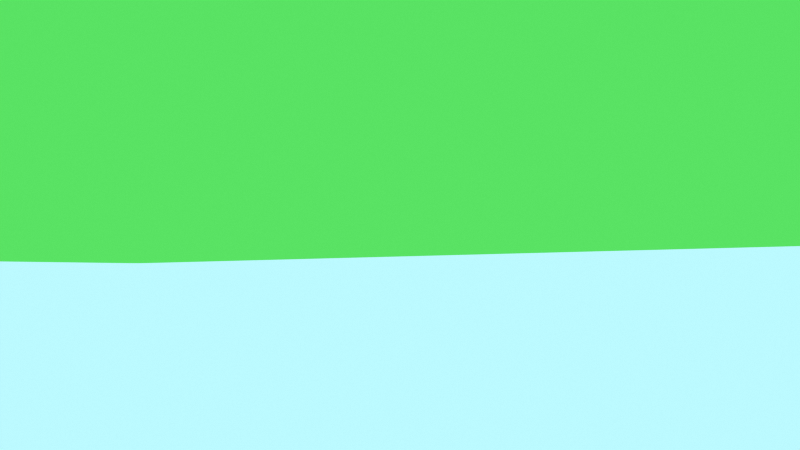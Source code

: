 # Source: 24.blend  (saved by Blender 2.72.0; exported with 4.5.12 LTS)
import bpy
from mathutils import Matrix  # noqa: F401  (used for matrix-valued properties, if any)

bpy.ops.wm.read_factory_settings(use_empty=True)
scene = bpy.context.scene
scene.name = 'Scene'

# ---- collections
col_collection_1 = bpy.data.collections.new('Collection 1'); scene.collection.children.link(col_collection_1)

# ---- materials (node trees are filled in below, after node groups)
mat_material_001 = bpy.data.materials.new('Material.001')
mat_material_001.alpha_threshold = 0.0
mat_material_001.use_transparent_shadow = False
mat_material_001.roughness = 0.5
mat_material_001.specular_intensity = 0.0
mat_material_001.line_color = (0.0, 0.0, 0.0, 1.0)
mat_material = bpy.data.materials.new('Material')
mat_material.alpha_threshold = 0.0
mat_material.use_transparent_shadow = False
mat_material.diffuse_color = (0.2013, 0.8, 0.1263, 1.0)
mat_material.roughness = 0.5
mat_material.specular_intensity = 0.0
mat_material.line_color = (0.0, 0.0, 0.0, 1.0)

# ---- material node trees

# ---- world
world_world = bpy.data.worlds.new('World'); scene.world = world_world
world_world.color = (0.5, 0.9538, 1.0)
world_world.use_sun_shadow = False
world_world.sun_shadow_jitter_overblur = 0.0
world_world.cycles.sampling_method = 'MANUAL'
world_world.cycles.sample_map_resolution = 256

# ---- cameras
cam_camera = bpy.data.cameras.new('Camera')
cam_camera.clip_end = 100.0
cam_camera.lens = 45.0
cam_camera.sensor_width = 32.0
cam_camera.sensor_height = 18.0
cam_camera.ortho_scale = 7.314
cam_camera.dof.focus_distance = 0.0
cam_camera.dof.aperture_fstop = 128.0

# ---- lights
light_point = bpy.data.lights.new('Point', 'SPOT')
light_point.transmission_factor = 0.0
light_point.use_shadow = False
light_point.energy = 50.0
light_point.shadow_buffer_clip_start = 0.5
light_point.shadow_soft_size = 0.1
light_point.shadow_maximum_resolution = 0.006
light_point.use_absolute_resolution = True
light_point.spot_blend = 1.0
light_point.cycles.use_multiple_importance_sampling = False
light_lamp = bpy.data.lights.new('Lamp', 'POINT')
light_lamp.transmission_factor = 0.0
light_lamp.cutoff_distance = 30.0
light_lamp.energy = 80.0
light_lamp.shadow_buffer_clip_start = 1.001
light_lamp.shadow_soft_size = 0.1
light_lamp.shadow_maximum_resolution = 0.006
light_lamp.use_absolute_resolution = True
light_lamp.cycles.use_multiple_importance_sampling = False

# ---- meshes
me_cube = bpy.data.meshes.new('Cube')
me_cube.from_pydata([(-0.4, -0.4, -0.4), (-0.4, 0.4, -0.4), (0.4, 0.4, -0.4), (0.4, -0.4, -0.4), (-0.4, -0.4, 0.4), (-0.4, 0.4, 0.4), (0.4, 0.4, 0.4), (0.4, -0.4, 0.4)], [], [(4, 5, 1, 0), (5, 6, 2, 1), (6, 7, 3, 2), (7, 4, 0, 3), (0, 1, 2, 3), (7, 6, 5, 4)])
me_cube.materials.append(mat_material)
me_cube.use_remesh_preserve_volume = False
me_cube.use_remesh_preserve_attributes = False
me_cube.use_mirror_vertex_groups = False
me_cube.update()

# ---- objects
ob_mball = bpy.data.objects.new('Mball', None)
ob_point = bpy.data.objects.new('Point', light_point)
ob_cube = bpy.data.objects.new('Cube', me_cube)
ob_lamp = bpy.data.objects.new('Lamp', light_lamp)
ob_camera = bpy.data.objects.new('Camera', cam_camera)

# ---- transforms, parenting, visibility, modifiers, constraints
ob_mball.location = (0.2506, 0.6751, 1.357)
ob_mball.scale = (0.02638, 0.02638, 0.02638)
ob_mball.empty_image_offset = (0.0, 0.0)
ob_mball.lineart.crease_threshold = 0.0
ob_point.location = (-0.6923, -0.2229, 3.431)
ob_point.rotation_euler = (0.3431, 7.469e-17, -0.754)
ob_point.lineart.crease_threshold = 0.0
ob_cube.location = (0.0, 0.0, 1.0)
ob_cube.rotation_euler = (0.0, -0.0, -0.6759)
ob_cube.scale = (0.3364, 0.3364, 0.3364)
ob_cube.lineart.crease_threshold = 0.0
_m = ob_cube.modifiers.new('Ocean', 'OCEAN')
_m.size = 0.5
_m.wave_scale = 0.0
_m.choppiness = 2.0
_m.filepath = '//../../../../tmp/cache_ocean'
_m = ob_cube.modifiers.new('Displace', 'DISPLACE')
_m.strength = 1.5
_m.texture_coords = 'GLOBAL'
_m = ob_cube.modifiers.new('Subsurf', 'SUBSURF')
_m.uv_smooth = 'PRESERVE_CORNERS'
_m.quality = 1
_m.levels = 0
_m.render_levels = 1
ob_lamp.location = (4.076, 1.005, 5.904)
ob_lamp.rotation_euler = (0.6503, 0.05522, 1.866)
ob_lamp.lock_rotations_4d = False
ob_lamp.empty_display_type = 'ARROWS'
ob_lamp.color = (0.0, 0.0, 0.0, 0.0)
ob_lamp.lineart.crease_threshold = 0.0
ob_camera.location = (2.029, 0.1828, 1.091)
ob_camera.rotation_euler = (1.623, 0.01109, 1.447)
ob_camera.lock_rotations_4d = False
ob_camera.empty_display_type = 'ARROWS'
ob_camera.color = (0.0, 0.0, 0.0, 0.0)
ob_camera.display_type = 'WIRE'
ob_camera.lineart.crease_threshold = 0.0

# ---- collection membership
col_collection_1.objects.link(ob_mball)
col_collection_1.objects.link(ob_point)
col_collection_1.objects.link(ob_cube)
col_collection_1.objects.link(ob_lamp)
col_collection_1.objects.link(ob_camera)

# ---- scene / render settings (as saved in the file)
scene.camera = ob_camera
scene.frame_start = 1; scene.frame_end = 250; scene.frame_set(1)
scene.render.engine = 'BLENDER_EEVEE_NEXT'
scene.render.image_settings.compression = 90
scene.render.dither_intensity = 2.0
scene.cycles.use_denoising = False
scene.cycles.samples = 10
scene.cycles.sampling_pattern = 'TABULATED_SOBOL'
scene.cycles.light_sampling_threshold = 0.0
scene.cycles.use_adaptive_sampling = False
scene.cycles.use_light_tree = False
scene.cycles.blur_glossy = 0.0
scene.cycles.volume_bounces = 1
scene.cycles.pixel_filter_type = 'GAUSSIAN'
scene.cycles.sample_clamp_indirect = 0.0
scene.view_settings.view_transform = 'Standard'
bpy.context.view_layer.update()
